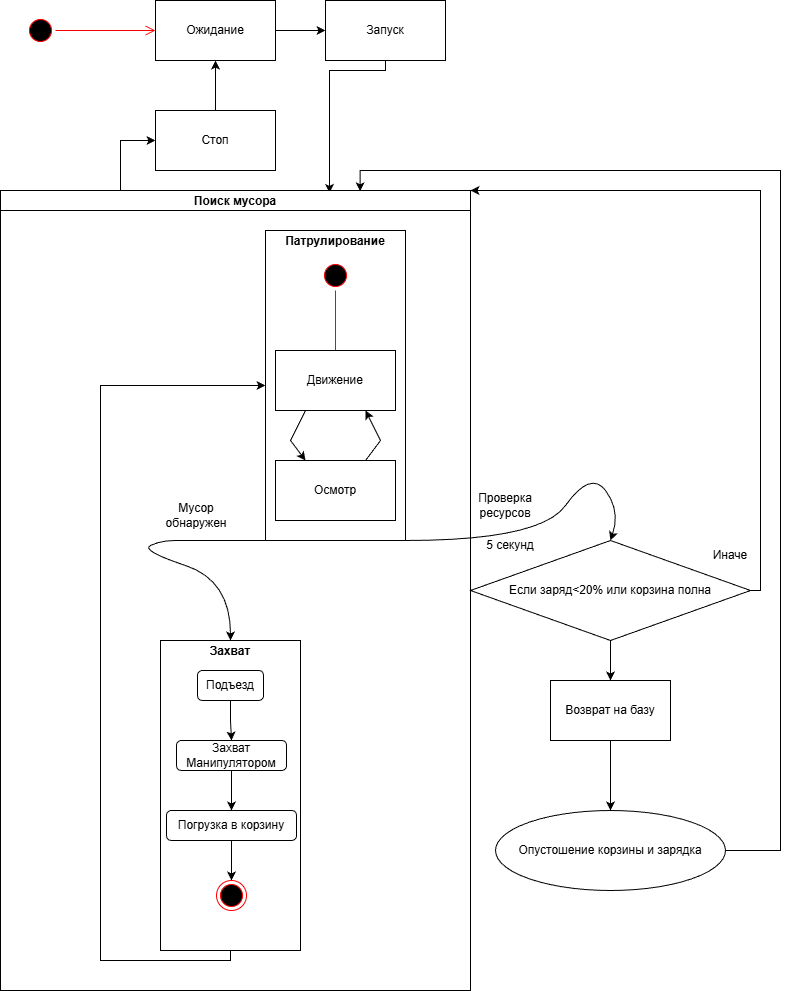

The diagram above was exported from draw.io. Its source (the exported page's mxGraphModel, read from the mxfile embedded in the PNG):
<mxGraphModel dx="1678" dy="924" grid="1" gridSize="10" guides="1" tooltips="1" connect="1" arrows="1" fold="1" page="1" pageScale="1" pageWidth="827" pageHeight="1169" math="0" shadow="0">
  <root>
    <mxCell id="0" />
    <mxCell id="1" parent="0" />
    <mxCell id="w-KHsPRveJjj3v2FFoYd-1" edge="1" parent="1" source="w-KHsPRveJjj3v2FFoYd-2" style="edgeStyle=orthogonalEdgeStyle;rounded=0;orthogonalLoop=1;jettySize=auto;html=1;exitX=0.5;exitY=1;exitDx=0;exitDy=0;entryX=0.7;entryY=0.003;entryDx=0;entryDy=0;entryPerimeter=0;" target="w-KHsPRveJjj3v2FFoYd-4">
      <mxGeometry relative="1" as="geometry">
        <Array as="points">
          <mxPoint x="405" y="190" />
          <mxPoint x="349" y="190" />
        </Array>
      </mxGeometry>
    </mxCell>
    <mxCell id="w-KHsPRveJjj3v2FFoYd-2" parent="1" style="rounded=0;whiteSpace=wrap;html=1;" value="Запуск" vertex="1">
      <mxGeometry height="60" width="120" x="345" y="120" as="geometry" />
    </mxCell>
    <mxCell id="w-KHsPRveJjj3v2FFoYd-3" edge="1" parent="1" source="w-KHsPRveJjj3v2FFoYd-30" style="edgeStyle=orthogonalEdgeStyle;rounded=0;orthogonalLoop=1;jettySize=auto;html=1;exitX=0.5;exitY=0;exitDx=0;exitDy=0;entryX=0.5;entryY=1;entryDx=0;entryDy=0;" target="w-KHsPRveJjj3v2FFoYd-26">
      <mxGeometry relative="1" as="geometry" />
    </mxCell>
    <mxCell id="w-KHsPRveJjj3v2FFoYd-4" parent="1" style="swimlane;startSize=20;horizontal=1;containerType=tree;" value="Поиск мусора" vertex="1">
      <mxGeometry height="800" width="470" x="20" y="310" as="geometry">
        <mxRectangle height="30" width="120" x="110" y="190" as="alternateBounds" />
      </mxGeometry>
    </mxCell>
    <mxCell id="w-KHsPRveJjj3v2FFoYd-5" parent="w-KHsPRveJjj3v2FFoYd-4" style="verticalAlign=top;align=left;overflow=fill;html=1;whiteSpace=wrap;" value="&lt;p style=&quot;margin:0px;margin-top:4px;text-align:center;&quot;&gt;&lt;b&gt;Патрулирование&lt;/b&gt;&lt;/p&gt;" vertex="1">
      <mxGeometry height="310" width="140" x="265" y="40" as="geometry" />
    </mxCell>
    <mxCell id="w-KHsPRveJjj3v2FFoYd-6" parent="w-KHsPRveJjj3v2FFoYd-4" style="ellipse;html=1;shape=startState;fillColor=#000000;strokeColor=#ff0000;" value="" vertex="1">
      <mxGeometry height="30" width="30" x="320" y="70" as="geometry" />
    </mxCell>
    <mxCell id="w-KHsPRveJjj3v2FFoYd-7" edge="1" parent="w-KHsPRveJjj3v2FFoYd-4" source="w-KHsPRveJjj3v2FFoYd-6" style="edgeStyle=orthogonalEdgeStyle;html=1;verticalAlign=bottom;endArrow=open;endSize=8;strokeColor=#ff0000;rounded=0;" value="">
      <mxGeometry relative="1" as="geometry">
        <mxPoint x="335" y="190" as="targetPoint" />
      </mxGeometry>
    </mxCell>
    <mxCell id="w-KHsPRveJjj3v2FFoYd-8" parent="w-KHsPRveJjj3v2FFoYd-4" style="rounded=0;whiteSpace=wrap;html=1;" value="Движение" vertex="1">
      <mxGeometry height="60" width="120" x="275" y="160" as="geometry" />
    </mxCell>
    <mxCell id="w-KHsPRveJjj3v2FFoYd-9" parent="w-KHsPRveJjj3v2FFoYd-4" style="rounded=0;whiteSpace=wrap;html=1;" value="Осмотр" vertex="1">
      <mxGeometry height="60" width="120" x="275" y="270" as="geometry" />
    </mxCell>
    <mxCell id="w-KHsPRveJjj3v2FFoYd-10" edge="1" parent="w-KHsPRveJjj3v2FFoYd-4" source="w-KHsPRveJjj3v2FFoYd-8" style="endArrow=classic;html=1;rounded=0;exitX=0.25;exitY=1;exitDx=0;exitDy=0;entryX=0.25;entryY=0;entryDx=0;entryDy=0;" target="w-KHsPRveJjj3v2FFoYd-9" value="">
      <mxGeometry height="50" relative="1" width="50" as="geometry">
        <Array as="points">
          <mxPoint x="290" y="250" />
        </Array>
        <mxPoint x="290" y="300" as="sourcePoint" />
        <mxPoint x="340" y="250" as="targetPoint" />
      </mxGeometry>
    </mxCell>
    <mxCell id="w-KHsPRveJjj3v2FFoYd-11" edge="1" parent="w-KHsPRveJjj3v2FFoYd-4" source="w-KHsPRveJjj3v2FFoYd-9" style="endArrow=classic;html=1;rounded=0;entryX=0.75;entryY=1;entryDx=0;entryDy=0;exitX=0.75;exitY=0;exitDx=0;exitDy=0;" target="w-KHsPRveJjj3v2FFoYd-8" value="">
      <mxGeometry height="50" relative="1" width="50" as="geometry">
        <Array as="points">
          <mxPoint x="380" y="250" />
        </Array>
        <mxPoint x="430" y="250" as="sourcePoint" />
        <mxPoint x="365" y="270" as="targetPoint" />
      </mxGeometry>
    </mxCell>
    <mxCell id="w-KHsPRveJjj3v2FFoYd-12" edge="1" parent="w-KHsPRveJjj3v2FFoYd-4" source="w-KHsPRveJjj3v2FFoYd-5" style="curved=1;endArrow=classic;html=1;rounded=0;exitX=0;exitY=1;exitDx=0;exitDy=0;entryX=0.5;entryY=0;entryDx=0;entryDy=0;" target="w-KHsPRveJjj3v2FFoYd-14" value="">
      <mxGeometry height="50" relative="1" width="50" as="geometry">
        <Array as="points">
          <mxPoint x="190" y="350" />
          <mxPoint x="160" y="350" />
          <mxPoint x="140" y="360" />
          <mxPoint x="230" y="390" />
        </Array>
        <mxPoint x="180" y="450" as="sourcePoint" />
        <mxPoint x="140" y="480" as="targetPoint" />
      </mxGeometry>
    </mxCell>
    <mxCell id="w-KHsPRveJjj3v2FFoYd-13" edge="1" parent="w-KHsPRveJjj3v2FFoYd-4" source="w-KHsPRveJjj3v2FFoYd-14" style="edgeStyle=orthogonalEdgeStyle;rounded=0;orthogonalLoop=1;jettySize=auto;html=1;entryX=0;entryY=0.5;entryDx=0;entryDy=0;" target="w-KHsPRveJjj3v2FFoYd-5">
      <mxGeometry relative="1" as="geometry">
        <Array as="points">
          <mxPoint x="230" y="770" />
          <mxPoint x="100" y="770" />
          <mxPoint x="100" y="195" />
        </Array>
        <mxPoint x="124" y="850" as="targetPoint" />
      </mxGeometry>
    </mxCell>
    <mxCell id="w-KHsPRveJjj3v2FFoYd-14" parent="w-KHsPRveJjj3v2FFoYd-4" style="verticalAlign=top;align=left;overflow=fill;html=1;whiteSpace=wrap;" value="&lt;p style=&quot;margin:0px;margin-top:4px;text-align:center;&quot;&gt;&lt;b&gt;Захват&lt;/b&gt;&lt;/p&gt;" vertex="1">
      <mxGeometry height="310" width="140" x="160" y="450" as="geometry" />
    </mxCell>
    <mxCell id="w-KHsPRveJjj3v2FFoYd-15" parent="w-KHsPRveJjj3v2FFoYd-4" style="text;html=1;whiteSpace=wrap;strokeColor=none;fillColor=none;align=center;verticalAlign=middle;rounded=0;" value="Мусор обнаружен" vertex="1">
      <mxGeometry height="30" width="60" x="166" y="310" as="geometry" />
    </mxCell>
    <mxCell id="w-KHsPRveJjj3v2FFoYd-16" parent="w-KHsPRveJjj3v2FFoYd-4" style="rounded=1;whiteSpace=wrap;html=1;" value="Подъезд" vertex="1">
      <mxGeometry height="30" width="66" x="197" y="480" as="geometry" />
    </mxCell>
    <mxCell id="w-KHsPRveJjj3v2FFoYd-17" edge="1" parent="w-KHsPRveJjj3v2FFoYd-4" source="w-KHsPRveJjj3v2FFoYd-16" style="edgeStyle=orthogonalEdgeStyle;rounded=0;orthogonalLoop=1;jettySize=auto;html=1;" target="w-KHsPRveJjj3v2FFoYd-18" value="">
      <mxGeometry relative="1" as="geometry" />
    </mxCell>
    <mxCell id="w-KHsPRveJjj3v2FFoYd-18" parent="w-KHsPRveJjj3v2FFoYd-4" style="rounded=1;whiteSpace=wrap;html=1;" value="Захват Манипулятором" vertex="1">
      <mxGeometry height="30" width="110" x="176" y="550" as="geometry" />
    </mxCell>
    <mxCell id="w-KHsPRveJjj3v2FFoYd-19" edge="1" parent="w-KHsPRveJjj3v2FFoYd-4" source="w-KHsPRveJjj3v2FFoYd-18" style="edgeStyle=orthogonalEdgeStyle;rounded=0;orthogonalLoop=1;jettySize=auto;html=1;" target="w-KHsPRveJjj3v2FFoYd-21" value="">
      <mxGeometry relative="1" as="geometry">
        <mxPoint x="344" y="820" as="sourcePoint" />
      </mxGeometry>
    </mxCell>
    <mxCell id="w-KHsPRveJjj3v2FFoYd-20" edge="1" parent="w-KHsPRveJjj3v2FFoYd-4" source="w-KHsPRveJjj3v2FFoYd-21" style="edgeStyle=orthogonalEdgeStyle;rounded=0;orthogonalLoop=1;jettySize=auto;html=1;entryX=0.5;entryY=0;entryDx=0;entryDy=0;" target="w-KHsPRveJjj3v2FFoYd-22">
      <mxGeometry relative="1" as="geometry" />
    </mxCell>
    <mxCell id="w-KHsPRveJjj3v2FFoYd-21" parent="w-KHsPRveJjj3v2FFoYd-4" style="rounded=1;whiteSpace=wrap;html=1;" value="Погрузка в корзину" vertex="1">
      <mxGeometry height="30" width="130" x="166" y="620" as="geometry" />
    </mxCell>
    <mxCell id="w-KHsPRveJjj3v2FFoYd-22" parent="w-KHsPRveJjj3v2FFoYd-4" style="ellipse;html=1;shape=endState;fillColor=#000000;strokeColor=#ff0000;" value="" vertex="1">
      <mxGeometry height="30" width="30" x="216" y="690" as="geometry" />
    </mxCell>
    <mxCell id="w-KHsPRveJjj3v2FFoYd-25" edge="1" parent="1" source="w-KHsPRveJjj3v2FFoYd-26" style="edgeStyle=orthogonalEdgeStyle;rounded=0;orthogonalLoop=1;jettySize=auto;html=1;entryX=0;entryY=0.5;entryDx=0;entryDy=0;" target="w-KHsPRveJjj3v2FFoYd-2">
      <mxGeometry relative="1" as="geometry" />
    </mxCell>
    <mxCell id="w-KHsPRveJjj3v2FFoYd-26" parent="1" style="rounded=0;whiteSpace=wrap;html=1;" value="Ожидание" vertex="1">
      <mxGeometry height="60" width="120" x="175" y="120" as="geometry" />
    </mxCell>
    <mxCell id="w-KHsPRveJjj3v2FFoYd-27" parent="1" style="ellipse;html=1;shape=startState;fillColor=#000000;strokeColor=#ff0000;" value="" vertex="1">
      <mxGeometry height="30" width="30" x="45" y="135" as="geometry" />
    </mxCell>
    <mxCell id="w-KHsPRveJjj3v2FFoYd-28" edge="1" parent="1" style="edgeStyle=orthogonalEdgeStyle;html=1;verticalAlign=bottom;endArrow=open;endSize=8;strokeColor=#ff0000;rounded=0;entryX=0;entryY=0.5;entryDx=0;entryDy=0;" target="w-KHsPRveJjj3v2FFoYd-26" value="">
      <mxGeometry relative="1" as="geometry">
        <Array as="points">
          <mxPoint x="145" y="150" />
          <mxPoint x="145" y="150" />
        </Array>
        <mxPoint x="75" y="150" as="sourcePoint" />
        <mxPoint x="175" y="165" as="targetPoint" />
      </mxGeometry>
    </mxCell>
    <mxCell id="w-KHsPRveJjj3v2FFoYd-29" edge="1" parent="1" source="w-KHsPRveJjj3v2FFoYd-4" style="edgeStyle=orthogonalEdgeStyle;rounded=0;orthogonalLoop=1;jettySize=auto;html=1;entryX=0;entryY=0.5;entryDx=0;entryDy=0;exitX=0.25;exitY=0;exitDx=0;exitDy=0;" target="w-KHsPRveJjj3v2FFoYd-30" value="">
      <mxGeometry relative="1" as="geometry">
        <Array as="points">
          <mxPoint x="140" y="310" />
          <mxPoint x="140" y="260" />
        </Array>
        <mxPoint x="10" y="312" as="sourcePoint" />
        <mxPoint x="10" y="150" as="targetPoint" />
      </mxGeometry>
    </mxCell>
    <mxCell id="w-KHsPRveJjj3v2FFoYd-30" parent="1" style="rounded=0;whiteSpace=wrap;html=1;" value="Стоп" vertex="1">
      <mxGeometry height="60" width="120" x="175" y="230" as="geometry" />
    </mxCell>
    <mxCell id="w-KHsPRveJjj3v2FFoYd-31" edge="1" parent="1" source="w-KHsPRveJjj3v2FFoYd-5" style="curved=1;endArrow=classic;html=1;rounded=0;exitX=1;exitY=1;exitDx=0;exitDy=0;entryX=0.5;entryY=0;entryDx=0;entryDy=0;" target="w-KHsPRveJjj3v2FFoYd-34" value="">
      <mxGeometry height="50" relative="1" width="50" as="geometry">
        <Array as="points">
          <mxPoint x="560" y="660" />
          <mxPoint x="610" y="590" />
          <mxPoint x="640" y="630" />
        </Array>
        <mxPoint x="390" y="660" as="sourcePoint" />
        <mxPoint x="865" y="660.0000000000002" as="targetPoint" />
      </mxGeometry>
    </mxCell>
    <mxCell id="w-KHsPRveJjj3v2FFoYd-32" edge="1" parent="1" source="w-KHsPRveJjj3v2FFoYd-34" style="edgeStyle=orthogonalEdgeStyle;rounded=0;orthogonalLoop=1;jettySize=auto;html=1;exitX=0.5;exitY=1;exitDx=0;exitDy=0;entryX=0.5;entryY=0;entryDx=0;entryDy=0;" target="w-KHsPRveJjj3v2FFoYd-36">
      <mxGeometry relative="1" as="geometry" />
    </mxCell>
    <mxCell id="w-KHsPRveJjj3v2FFoYd-33" edge="1" parent="1" source="w-KHsPRveJjj3v2FFoYd-34" style="edgeStyle=orthogonalEdgeStyle;rounded=0;orthogonalLoop=1;jettySize=auto;html=1;exitX=1;exitY=0.5;exitDx=0;exitDy=0;entryX=1;entryY=0;entryDx=0;entryDy=0;" target="w-KHsPRveJjj3v2FFoYd-4">
      <mxGeometry relative="1" as="geometry">
        <Array as="points">
          <mxPoint x="780" y="710" />
          <mxPoint x="780" y="310" />
        </Array>
        <mxPoint x="1180" y="370" as="targetPoint" />
      </mxGeometry>
    </mxCell>
    <mxCell id="w-KHsPRveJjj3v2FFoYd-34" parent="1" style="rhombus;whiteSpace=wrap;html=1;" value="Если заряд&amp;lt;20% или корзина полна" vertex="1">
      <mxGeometry height="100" width="280" x="490" y="660" as="geometry" />
    </mxCell>
    <mxCell id="w-KHsPRveJjj3v2FFoYd-35" edge="1" parent="1" source="w-KHsPRveJjj3v2FFoYd-36" style="edgeStyle=orthogonalEdgeStyle;rounded=0;orthogonalLoop=1;jettySize=auto;html=1;" target="w-KHsPRveJjj3v2FFoYd-39" value="">
      <mxGeometry relative="1" as="geometry" />
    </mxCell>
    <mxCell id="w-KHsPRveJjj3v2FFoYd-36" parent="1" style="rounded=0;whiteSpace=wrap;html=1;" value="Возврат на базу" vertex="1">
      <mxGeometry height="60" width="120" x="570" y="800" as="geometry" />
    </mxCell>
    <mxCell id="w-KHsPRveJjj3v2FFoYd-37" parent="1" style="text;html=1;whiteSpace=wrap;strokeColor=none;fillColor=none;align=center;verticalAlign=middle;rounded=0;rotation=0;" value="Иначе" vertex="1">
      <mxGeometry height="30" width="60" x="720" y="660" as="geometry" />
    </mxCell>
    <mxCell id="w-KHsPRveJjj3v2FFoYd-38" edge="1" parent="1" source="w-KHsPRveJjj3v2FFoYd-39" style="edgeStyle=orthogonalEdgeStyle;rounded=0;orthogonalLoop=1;jettySize=auto;html=1;entryX=0.765;entryY=0.001;entryDx=0;entryDy=0;entryPerimeter=0;" target="w-KHsPRveJjj3v2FFoYd-4">
      <mxGeometry relative="1" as="geometry">
        <Array as="points">
          <mxPoint x="800" y="970" />
          <mxPoint x="800" y="290" />
          <mxPoint x="380" y="290" />
        </Array>
        <mxPoint x="500" y="230" as="targetPoint" />
      </mxGeometry>
    </mxCell>
    <mxCell id="w-KHsPRveJjj3v2FFoYd-39" parent="1" style="ellipse;whiteSpace=wrap;html=1;rounded=0;" value="Опустошение корзины и зарядка" vertex="1">
      <mxGeometry height="80" width="230" x="515" y="930" as="geometry" />
    </mxCell>
    <mxCell id="w-KHsPRveJjj3v2FFoYd-23" parent="1" style="text;html=1;whiteSpace=wrap;strokeColor=none;fillColor=none;align=center;verticalAlign=middle;rounded=0;" value="Проверка ресурсов" vertex="1">
      <mxGeometry height="30" width="110" x="470" y="610" as="geometry" />
    </mxCell>
    <mxCell id="w-KHsPRveJjj3v2FFoYd-24" parent="1" style="text;html=1;whiteSpace=wrap;strokeColor=none;fillColor=none;align=center;verticalAlign=middle;rounded=0;" value="5 секунд" vertex="1">
      <mxGeometry height="30" width="60" x="500" y="650" as="geometry" />
    </mxCell>
  </root>
</mxGraphModel>